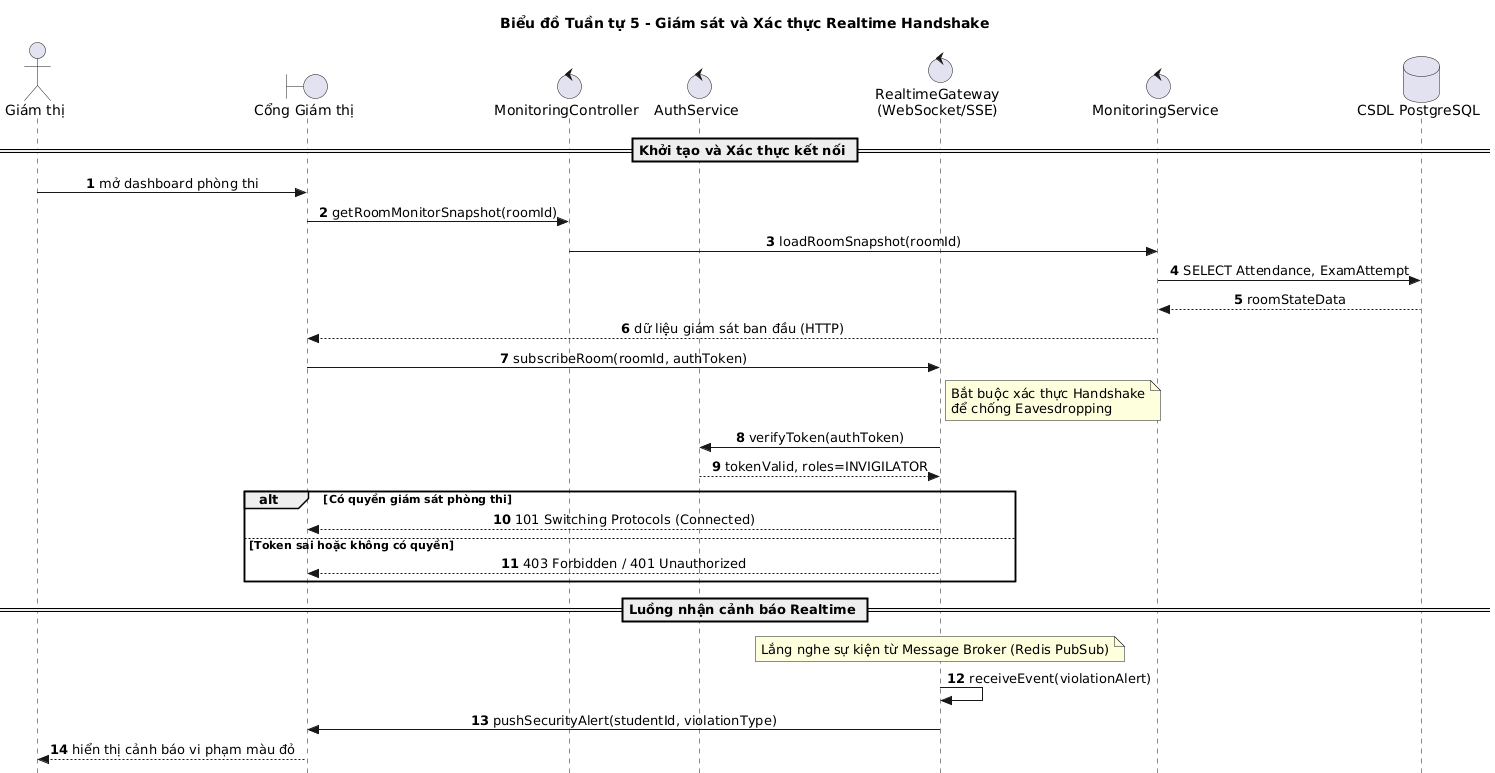

The diagram above was rendered by PlantUML. Its source (embedded in the PNG):
@startuml
title Biểu đồ Tuần tự 5 - Giám sát và Xác thực Realtime Handshake
autonumber
skinparam style strictuml
skinparam sequenceMessageAlign center

actor "Giám thị" as Inv
boundary "Cổng Giám thị" as InvUI
control "MonitoringController" as MonitoringController
control "AuthService" as AuthService
control "RealtimeGateway\n(WebSocket/SSE)" as RealtimeGateway
control "MonitoringService" as MonitoringService
database "CSDL PostgreSQL" as DB

== Khởi tạo và Xác thực kết nối ==

Inv -> InvUI: mở dashboard phòng thi
InvUI -> MonitoringController: getRoomMonitorSnapshot(roomId)
MonitoringController -> MonitoringService: loadRoomSnapshot(roomId)
MonitoringService -> DB: SELECT Attendance, ExamAttempt
DB --> MonitoringService: roomStateData
MonitoringService --> InvUI: dữ liệu giám sát ban đầu (HTTP)

InvUI -> RealtimeGateway: subscribeRoom(roomId, authToken)
note right of RealtimeGateway: Bắt buộc xác thực Handshake\nđể chống Eavesdropping
RealtimeGateway -> AuthService: verifyToken(authToken)
AuthService --> RealtimeGateway: tokenValid, roles=INVIGILATOR

alt Có quyền giám sát phòng thi
    RealtimeGateway --> InvUI: 101 Switching Protocols (Connected)
else Token sai hoặc không có quyền
    RealtimeGateway --> InvUI: 403 Forbidden / 401 Unauthorized
end

== Luồng nhận cảnh báo Realtime ==

note over RealtimeGateway: Lắng nghe sự kiện từ Message Broker (Redis PubSub)
RealtimeGateway -> RealtimeGateway: receiveEvent(violationAlert)
RealtimeGateway -> InvUI: pushSecurityAlert(studentId, violationType)
InvUI --> Inv: hiển thị cảnh báo vi phạm màu đỏ
@enduml